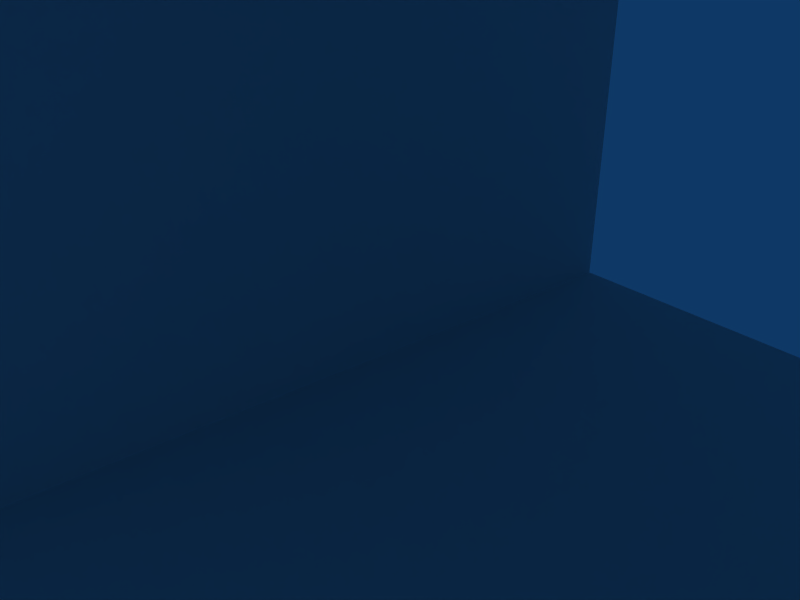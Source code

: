 # Source: chocoLevel.blend  (saved by Blender 2.48.1; exported with 4.5.12 LTS)
import bpy
from mathutils import Matrix  # noqa: F401  (used for matrix-valued properties, if any)

bpy.ops.wm.read_factory_settings(use_empty=True)
scene = bpy.context.scene
scene.name = 'Scene'

# ---- collections
col_collection_1 = bpy.data.collections.new('Collection 1'); scene.collection.children.link(col_collection_1)
col_fat = bpy.data.collections.new('Fat')  # instanced only; not linked into the scene
col_group = bpy.data.collections.new('Group')  # instanced only; not linked into the scene
col_group_1 = bpy.data.collections.new('Group')  # instanced only; not linked into the scene

# ---- materials (node trees are filled in below, after node groups)
mat_material_002 = bpy.data.materials.new('Material.002')
mat_material_002.alpha_threshold = 0.0
mat_material_002.diffuse_color = (0.4793, 0.3112, 0.1232, 1.0)
mat_material_002.roughness = 0.5
mat_material_002.line_color = (0.0, 0.0, 0.0, 1.0)

# ---- material node trees

# ---- world
world_world = bpy.data.worlds.new('World'); scene.world = world_world
world_world.color = (0.05656, 0.2208, 0.4)
world_world.use_sun_shadow = False
world_world.sun_shadow_jitter_overblur = 0.0
world_world.cycles.sampling_method = 'MANUAL'
world_world.cycles.sample_map_resolution = 256

# ---- cameras
cam_camera = bpy.data.cameras.new('Camera')
cam_camera.passepartout_alpha = 0.2
cam_camera.clip_end = 100.0
cam_camera.lens = 35.0
cam_camera.ortho_scale = 7.314
cam_camera.show_passepartout = False
cam_camera.show_safe_areas = True
cam_camera.dof.focus_distance = 0.0
cam_camera.dof.aperture_fstop = 128.0

# ---- lights
light_spot_003 = bpy.data.lights.new('Spot.003', 'POINT')
light_spot_003.transmission_factor = 0.0
light_spot_003.cutoff_distance = 30.0
light_spot_003.energy = 20.0
light_spot_003.shadow_buffer_clip_start = 1.001
light_spot_003.shadow_soft_size = 1.0
light_spot_003.shadow_maximum_resolution = 0.006
light_spot_003.use_absolute_resolution = True
light_spot_003.cycles.use_multiple_importance_sampling = False
light_spot_002 = bpy.data.lights.new('Spot.002', 'POINT')
light_spot_002.transmission_factor = 0.0
light_spot_002.cutoff_distance = 30.0
light_spot_002.energy = 50.0
light_spot_002.shadow_buffer_clip_start = 1.001
light_spot_002.shadow_soft_size = 1.0
light_spot_002.shadow_maximum_resolution = 0.006
light_spot_002.use_absolute_resolution = True
light_spot_002.cycles.use_multiple_importance_sampling = False
light_spot_001 = bpy.data.lights.new('Spot.001', 'POINT')
light_spot_001.transmission_factor = 0.0
light_spot_001.cutoff_distance = 30.0
light_spot_001.energy = 50.0
light_spot_001.shadow_buffer_clip_start = 1.001
light_spot_001.shadow_soft_size = 1.0
light_spot_001.shadow_maximum_resolution = 0.006
light_spot_001.use_absolute_resolution = True
light_spot_001.cycles.use_multiple_importance_sampling = False
light_spot = bpy.data.lights.new('Spot', 'POINT')
light_spot.transmission_factor = 0.0
light_spot.cutoff_distance = 30.0
light_spot.energy = 50.0
light_spot.shadow_buffer_clip_start = 1.001
light_spot.shadow_soft_size = 1.0
light_spot.shadow_maximum_resolution = 0.006
light_spot.use_absolute_resolution = True
light_spot.cycles.use_multiple_importance_sampling = False

# ---- meshes
me_plane_004 = bpy.data.meshes.new('Plane.004')
me_plane_004.from_pydata([(1.0, 1.0, 0.0), (1.0, -1.0, 0.0), (-1.0, -1.0, 0.0), (-1.0, 1.0, 0.0), (1.0, -0.3, 0.0), (-1.0, -0.3, 0.0), (1.0, -0.8285, 0.0), (-1.0, -0.8285, 0.0), (-0.64, -1.0, 0.0), (-0.64, 1.0, 0.0), (-0.64, -0.3, 0.0), (-0.64, -0.8285, 0.0), (0.6638, -1.0, 0.0), (0.6638, 1.0, 0.0), (0.6638, -0.3, 0.0), (0.6638, -0.8285, 0.0)], [], [(9, 3, 5, 10), (7, 11, 10, 5), (2, 8, 11, 7), (0, 13, 14, 4), (13, 9, 10, 14), (15, 6, 4, 14), (8, 12, 15, 11), (12, 1, 6, 15)])
me_plane_004.use_remesh_preserve_volume = False
me_plane_004.use_remesh_preserve_attributes = False
me_plane_004.use_mirror_vertex_groups = False
me_plane_004.update()
me_cube = bpy.data.meshes.new('Cube')
me_cube.from_pydata([(1.0, 1.0, -1.0), (1.0, -1.0, -1.0), (-1.0, -1.0, -1.0), (-1.0, 1.0, -1.0), (1.0, 1.0, 1.0), (1.0, -1.0, 1.0), (-1.0, -1.0, 1.0), (-1.0, 1.0, 1.0), (1.0, 1.0, 1.0), (-1.0, 1.0, 1.0), (-1.0, -1.0, 1.0), (1.0, -1.0, 1.0), (0.9519, 0.9519, -0.8041), (0.9519, -0.9519, -0.8041), (-0.9519, -0.9519, -0.8041), (-0.9519, 0.9519, -0.8041), (-1.0, -1.0, -0.8325), (-1.0, 1.0, -0.8325), (1.0, 1.0, -0.8325), (1.0, -1.0, -0.8325)], [], [(0, 4, 5, 1), (1, 5, 6, 2), (2, 6, 7, 3), (4, 0, 3, 7), (4, 7, 9, 8), (7, 6, 10, 9), (6, 5, 11, 10), (5, 4, 8, 11), (11, 8, 12, 13), (10, 11, 13, 14), (9, 10, 14, 15), (8, 9, 15, 12), (12, 15, 14, 13), (2, 3, 17, 16), (3, 0, 18, 17), (0, 1, 19, 18), (1, 2, 16, 19), (18, 19, 16, 17)])
me_cube.materials.append(None)
me_cube.materials.append(mat_material_002)
me_cube.use_remesh_preserve_volume = False
me_cube.use_remesh_preserve_attributes = False
me_cube.use_mirror_vertex_groups = False
me_cube.update()
me_plane = bpy.data.meshes.new('Plane')
me_plane.from_pydata([(1.0, 1.0, 0.0), (1.0, -1.0, 0.0), (-1.0, -1.0, 0.0), (-1.0, 1.0, 0.0)], [], [(0, 3, 2, 1)])
_uv = me_plane.uv_layers.new(name='UVTex')
_uv.uv.foreach_set('vector', [0.0, 0.0, 1.0, 0.0, 1.0, 1.0, 0.0, 1.0])
me_plane.use_remesh_preserve_volume = False
me_plane.use_remesh_preserve_attributes = False
me_plane.use_mirror_vertex_groups = False
me_plane.update()
me_plane_003 = bpy.data.meshes.new('Plane.003')
me_plane_003.from_pydata([(1.0, 1.0, 0.0), (1.0, -1.0, 0.0), (-1.0, -1.0, 0.0), (-1.0, 1.0, 0.0)], [], [(0, 3, 2, 1)])
_uv = me_plane_003.uv_layers.new(name='UVTex')
_uv.uv.foreach_set('vector', [0.0, 0.0, 1.0, 0.0, 1.0, 1.0, 0.0, 1.0])
me_plane_003.use_remesh_preserve_volume = False
me_plane_003.use_remesh_preserve_attributes = False
me_plane_003.use_mirror_vertex_groups = False
me_plane_003.update()
me_plane_002 = bpy.data.meshes.new('Plane.002')
me_plane_002.from_pydata([(1.0, 1.0, 0.0), (1.0, -1.0, 0.0), (-1.0, -1.0, 0.0), (-1.0, 1.0, 0.0)], [], [(0, 3, 2, 1)])
me_plane_002.use_remesh_preserve_volume = False
me_plane_002.use_remesh_preserve_attributes = False
me_plane_002.use_mirror_vertex_groups = False
me_plane_002.update()

# ---- objects
ob_plane = bpy.data.objects.new('Plane', me_plane_004)
ob_lamp_003 = bpy.data.objects.new('Lamp.003', light_spot_003)
ob_cube = bpy.data.objects.new('Cube', me_cube)
ob_plane_003 = bpy.data.objects.new('Plane.003', me_plane)
ob_plane_002 = bpy.data.objects.new('Plane.002', me_plane_003)
ob_plane_001 = bpy.data.objects.new('Plane.001', me_plane_002)
ob_lamp_002 = bpy.data.objects.new('Lamp.002', light_spot_002)
ob_lamp_001 = bpy.data.objects.new('Lamp.001', light_spot_001)
ob_lamp = bpy.data.objects.new('Lamp', light_spot)
ob_camera = bpy.data.objects.new('Camera', cam_camera)
ob_fat = bpy.data.objects.new('Fat', None)
ob_group = bpy.data.objects.new('Group', None)
ob_group_002 = bpy.data.objects.new('Group.002', None)
ob_group_008 = bpy.data.objects.new('Group.008', None)
ob_group_010 = bpy.data.objects.new('Group.010', None)
ob_group_009 = bpy.data.objects.new('Group.009', None)
ob_group_007 = bpy.data.objects.new('Group.007', None)
ob_group_006 = bpy.data.objects.new('Group.006', None)
ob_group_005 = bpy.data.objects.new('Group.005', None)
ob_group_004 = bpy.data.objects.new('Group.004', None)
ob_group_003 = bpy.data.objects.new('Group.003', None)
ob_group_001 = bpy.data.objects.new('Group.001', None)

# ---- transforms, parenting, visibility, modifiers, constraints
ob_plane.location = (0.0, 110.0, 0.0)
ob_plane.scale = (15.0, 110.0, 1.0)
ob_plane.lock_rotations_4d = False
ob_plane.empty_display_type = 'ARROWS'
ob_plane.lineart.crease_threshold = 0.0
ob_lamp_003.location = (9.0, 13.0, 2.141)
ob_lamp_003.rotation_euler = (0.6503, 0.05522, 1.866)
ob_lamp_003.lock_rotations_4d = False
ob_lamp_003.empty_display_type = 'ARROWS'
ob_lamp_003.color = (0.0, 0.0, 0.0, 0.0)
ob_lamp_003.lineart.crease_threshold = 0.0
ob_cube.location = (0.0, 48.0, -0.6765)
ob_cube.scale = (10.0, 30.0, 1.0)
ob_cube.lock_rotations_4d = False
ob_cube.empty_display_type = 'ARROWS'
ob_cube.lineart.crease_threshold = 0.0
ob_plane_003.location = (0.0, 220.0, 15.0)
ob_plane_003.rotation_euler = (-1.571, -2.22e-16, 2.22e-16)
ob_plane_003.scale = (15.0, 15.0, 1.0)
ob_plane_003.lock_rotations_4d = False
ob_plane_003.empty_display_type = 'ARROWS'
ob_plane_003.lineart.crease_threshold = 0.0
ob_plane_002.location = (0.0, 0.0, 15.0)
ob_plane_002.rotation_euler = (-1.571, -2.22e-16, 2.22e-16)
ob_plane_002.scale = (15.0, 15.0, 1.0)
ob_plane_002.lock_rotations_4d = False
ob_plane_002.empty_display_type = 'ARROWS'
ob_plane_002.lineart.crease_threshold = 0.0
ob_plane_001.location = (0.0, 110.0, 30.0)
ob_plane_001.scale = (15.0, 110.0, 1.0)
ob_plane_001.lock_rotations_4d = False
ob_plane_001.empty_display_type = 'ARROWS'
ob_plane_001.lineart.crease_threshold = 0.0
ob_lamp_002.location = (0.0, 90.0, 16.0)
ob_lamp_002.rotation_euler = (0.6503, 0.05522, 1.866)
ob_lamp_002.lock_rotations_4d = False
ob_lamp_002.empty_display_type = 'ARROWS'
ob_lamp_002.color = (0.0, 0.0, 0.0, 0.0)
ob_lamp_002.lineart.crease_threshold = 0.0
ob_lamp_001.location = (0.0, 60.0, 16.0)
ob_lamp_001.rotation_euler = (0.6503, 0.05522, 1.866)
ob_lamp_001.lock_rotations_4d = False
ob_lamp_001.empty_display_type = 'ARROWS'
ob_lamp_001.color = (0.0, 0.0, 0.0, 0.0)
ob_lamp_001.lineart.crease_threshold = 0.0
ob_lamp.location = (0.0, 30.0, 16.0)
ob_lamp.rotation_euler = (0.6503, 0.05522, 1.866)
ob_lamp.lock_rotations_4d = False
ob_lamp.empty_display_type = 'ARROWS'
ob_lamp.color = (0.0, 0.0, 0.0, 0.0)
ob_lamp.lineart.crease_threshold = 0.0
ob_camera.location = (11.1, 19.91, 14.51)
ob_camera.rotation_euler = (1.109, 0.01082, 2.479)
ob_camera.lock_rotations_4d = False
ob_camera.empty_display_type = 'ARROWS'
ob_camera.color = (0.0, 0.0, 0.0, 0.0)
ob_camera.display_type = 'WIRE'
ob_camera.lineart.crease_threshold = 0.0
ob_fat.location = (0.0, 43.92, 16.62)
ob_fat.lock_rotations_4d = False
ob_fat.empty_display_type = 'ARROWS'
ob_fat.empty_image_offset = (0.0, 0.0)
ob_fat.show_instancer_for_render = False
ob_fat.instance_type = 'COLLECTION'
ob_fat.lineart.crease_threshold = 0.0
ob_group.location = (0.0, 15.0, 0.0)
ob_group.rotation_euler = (0.0, -0.0, -3.142)
ob_group.lock_rotations_4d = False
ob_group.empty_display_type = 'ARROWS'
ob_group.empty_image_offset = (0.0, 0.0)
ob_group.show_instancer_for_render = False
ob_group.instance_type = 'COLLECTION'
ob_group.lineart.crease_threshold = 0.0
ob_group_002.location = (0.0, 81.0, 0.0)
ob_group_002.scale = (1.0, 1.0, 1.4)
ob_group_002.lock_rotations_4d = False
ob_group_002.empty_display_type = 'ARROWS'
ob_group_002.empty_image_offset = (0.0, 0.0)
ob_group_002.show_instancer_for_render = False
ob_group_002.instance_type = 'COLLECTION'
ob_group_002.lineart.crease_threshold = 0.0
ob_group_008.location = (0.0, 52.0, 7.0)
ob_group_008.lock_rotations_4d = False
ob_group_008.empty_display_type = 'ARROWS'
ob_group_008.empty_image_offset = (0.0, 0.0)
ob_group_008.show_instancer_for_render = False
ob_group_008.instance_type = 'COLLECTION'
ob_group_008.lineart.crease_threshold = 0.0
ob_group_010.location = (0.0, 60.0, 19.0)
ob_group_010.scale = (1.0, 0.5, 1.0)
ob_group_010.lock_rotations_4d = False
ob_group_010.empty_display_type = 'ARROWS'
ob_group_010.empty_image_offset = (0.0, 0.0)
ob_group_010.show_instancer_for_render = False
ob_group_010.instance_type = 'COLLECTION'
ob_group_010.lineart.crease_threshold = 0.0
ob_group_009.location = (0.0, 51.0, 18.0)
ob_group_009.lock_rotations_4d = False
ob_group_009.empty_display_type = 'ARROWS'
ob_group_009.empty_image_offset = (0.0, 0.0)
ob_group_009.show_instancer_for_render = False
ob_group_009.instance_type = 'COLLECTION'
ob_group_009.lineart.crease_threshold = 0.0
ob_group_007.location = (0.0, 35.0, 16.0)
ob_group_007.lock_rotations_4d = False
ob_group_007.empty_display_type = 'ARROWS'
ob_group_007.empty_image_offset = (0.0, 0.0)
ob_group_007.show_instancer_for_render = False
ob_group_007.instance_type = 'COLLECTION'
ob_group_007.lineart.crease_threshold = 0.0
ob_group_006.location = (0.0, 44.0, 6.0)
ob_group_006.lock_rotations_4d = False
ob_group_006.empty_display_type = 'ARROWS'
ob_group_006.empty_image_offset = (0.0, 0.0)
ob_group_006.show_instancer_for_render = False
ob_group_006.instance_type = 'COLLECTION'
ob_group_006.lineart.crease_threshold = 0.0
ob_group_005.location = (0.0, 44.0, 14.0)
ob_group_005.lock_rotations_4d = False
ob_group_005.empty_display_type = 'ARROWS'
ob_group_005.empty_image_offset = (0.0, 0.0)
ob_group_005.show_instancer_for_render = False
ob_group_005.instance_type = 'COLLECTION'
ob_group_005.lineart.crease_threshold = 0.0
ob_group_004.location = (0.0, 39.0, 9.0)
ob_group_004.lock_rotations_4d = False
ob_group_004.empty_display_type = 'ARROWS'
ob_group_004.empty_image_offset = (0.0, 0.0)
ob_group_004.show_instancer_for_render = False
ob_group_004.instance_type = 'COLLECTION'
ob_group_004.lineart.crease_threshold = 0.0
ob_group_003.location = (0.0, 30.0, 9.0)
ob_group_003.lock_rotations_4d = False
ob_group_003.empty_display_type = 'ARROWS'
ob_group_003.empty_image_offset = (0.0, 0.0)
ob_group_003.show_instancer_for_render = False
ob_group_003.instance_type = 'COLLECTION'
ob_group_003.lineart.crease_threshold = 0.0
ob_group_001.location = (0.0, 22.0, 6.0)
ob_group_001.lock_rotations_4d = False
ob_group_001.empty_display_type = 'ARROWS'
ob_group_001.empty_image_offset = (0.0, 0.0)
ob_group_001.show_instancer_for_render = False
ob_group_001.instance_type = 'COLLECTION'
ob_group_001.lineart.crease_threshold = 0.0
ob_fat.instance_collection = col_fat
ob_group.instance_collection = col_group
ob_group_002.instance_collection = col_group
ob_group_008.instance_collection = col_group
ob_group_010.instance_collection = col_group
ob_group_009.instance_collection = col_group
ob_group_007.instance_collection = col_group
ob_group_006.instance_collection = col_group
ob_group_005.instance_collection = col_group
ob_group_004.instance_collection = col_group
ob_group_003.instance_collection = col_group
ob_group_001.instance_collection = col_group

# ---- collection membership
col_collection_1.objects.link(ob_plane)
col_collection_1.objects.link(ob_lamp_003)
col_collection_1.objects.link(ob_cube)
col_collection_1.objects.link(ob_plane_003)
col_collection_1.objects.link(ob_plane_002)
col_collection_1.objects.link(ob_plane_001)
col_collection_1.objects.link(ob_lamp_002)
col_collection_1.objects.link(ob_lamp_001)
col_collection_1.objects.link(ob_lamp)
col_collection_1.objects.link(ob_camera)
col_collection_1.objects.link(ob_fat)
col_collection_1.objects.link(ob_group)
col_collection_1.objects.link(ob_group_002)
col_collection_1.objects.link(ob_group_008)
col_collection_1.objects.link(ob_group_010)
col_collection_1.objects.link(ob_group_009)
col_collection_1.objects.link(ob_group_007)
col_collection_1.objects.link(ob_group_006)
col_collection_1.objects.link(ob_group_005)
col_collection_1.objects.link(ob_group_004)
col_collection_1.objects.link(ob_group_003)
col_collection_1.objects.link(ob_group_001)

# ---- scene / render settings (as saved in the file)
scene.camera = ob_camera
scene.frame_start = 1; scene.frame_end = 100; scene.frame_set(1)
scene.render.engine = 'BLENDER_EEVEE_NEXT'
scene.render.image_settings.file_format = 'JPEG'
scene.render.image_settings.color_mode = 'RGB'
scene.render.image_settings.compression = 90
scene.render.resolution_x = 800
scene.render.resolution_y = 600
scene.render.pixel_aspect_x = 100.0
scene.render.pixel_aspect_y = 100.0
scene.render.fps = 25
scene.render.dither_intensity = 0.0
scene.render.use_compositing = False
scene.render.use_sequencer = False
scene.render.bake_margin = 2
scene.render.bake_bias = 0.0
scene.render.use_stamp_time = False
scene.render.use_stamp_date = False
scene.render.use_stamp_frame = False
scene.render.use_stamp_camera = False
scene.render.use_stamp_scene = False
scene.render.use_stamp_filename = False
scene.render.use_stamp_render_time = False
scene.render.stamp_font_size = 0
scene.cycles.use_denoising = False
scene.cycles.samples = 10
scene.cycles.sampling_pattern = 'TABULATED_SOBOL'
scene.cycles.light_sampling_threshold = 0.0
scene.cycles.use_adaptive_sampling = False
scene.cycles.use_light_tree = False
scene.cycles.blur_glossy = 0.0
scene.cycles.volume_bounces = 1
scene.cycles.pixel_filter_type = 'GAUSSIAN'
scene.cycles.sample_clamp_indirect = 0.0
scene.view_settings.view_transform = 'Raw'
bpy.context.view_layer.update()
